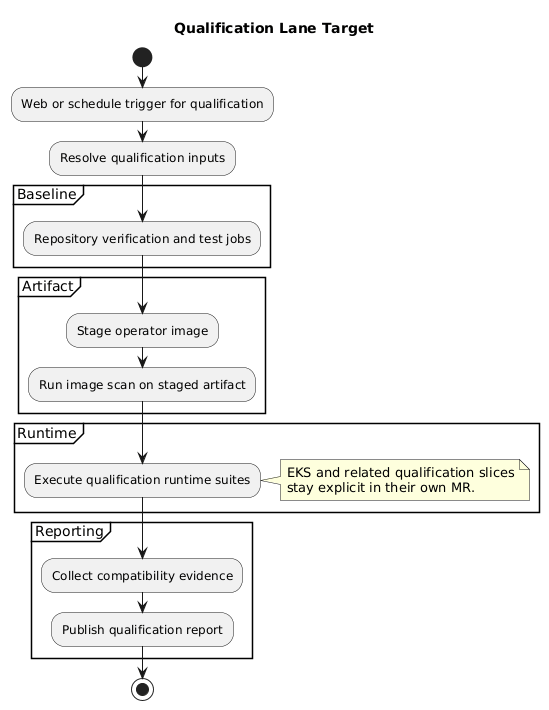

The diagram above was rendered by PlantUML. Its source (embedded in the PNG):
@startuml
title Qualification Lane Target
start
:Web or schedule trigger for qualification;
:Resolve qualification inputs;

partition Baseline {
  :Repository verification and test jobs;
}

partition Artifact {
  :Stage operator image;
  :Run image scan on staged artifact;
}

partition Runtime {
  :Execute qualification runtime suites;
  note right
    EKS and related qualification slices
    stay explicit in their own MR.
  end note
}

partition Reporting {
  :Collect compatibility evidence;
  :Publish qualification report;
}

stop
@enduml